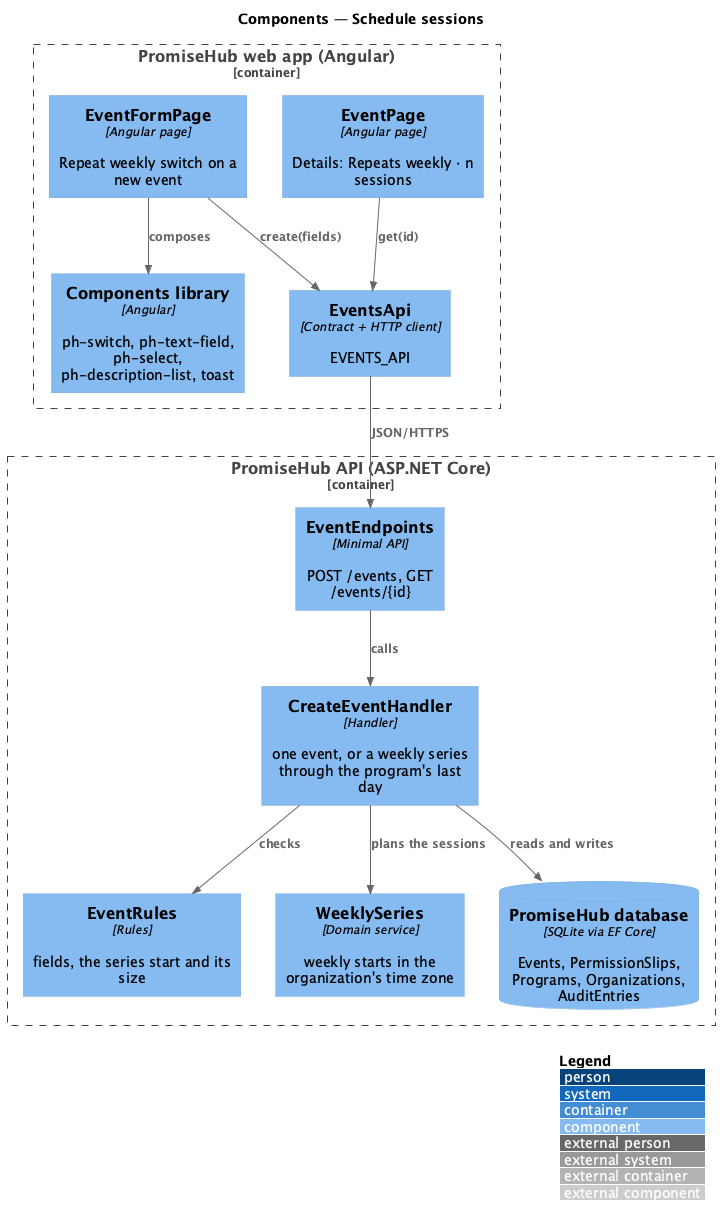

The diagram above was rendered by PlantUML. Its source (embedded in the PNG):
@startuml
!include <C4/C4_Component>
LAYOUT_WITH_LEGEND()
title Components — Schedule sessions
Container_Boundary(web, "PromiseHub web app (Angular)") {
  Component(form, "EventFormPage", "Angular page", "Repeat weekly switch on a new event")
  Component(page, "EventPage", "Angular page", "Details: Repeats weekly · n sessions")
  Component(eapi, "EventsApi", "Contract + HTTP client", "EVENTS_API")
  Component(lib, "Components library", "Angular", "ph-switch, ph-text-field, ph-select, ph-description-list, toast")
}
Container_Boundary(api, "PromiseHub API (ASP.NET Core)") {
  Component(ep, "EventEndpoints", "Minimal API", "POST /events, GET /events/{id}")
  Component(h, "CreateEventHandler", "Handler", "one event, or a weekly series through the program's last day")
  Component(rules, "EventRules", "Rules", "fields, the series start and its size")
  Component(series, "WeeklySeries", "Domain service", "weekly starts in the organization's time zone")
  ComponentDb(db, "PromiseHub database", "SQLite via EF Core", "Events, PermissionSlips, Programs, Organizations, AuditEntries")
}
Rel(form, eapi, "create(fields)")
Rel(page, eapi, "get(id)")
Rel(form, lib, "composes")
Rel(eapi, ep, "JSON/HTTPS")
Rel(ep, h, "calls")
Rel(h, rules, "checks")
Rel(h, series, "plans the sessions")
Rel(h, db, "reads and writes")
@enduml